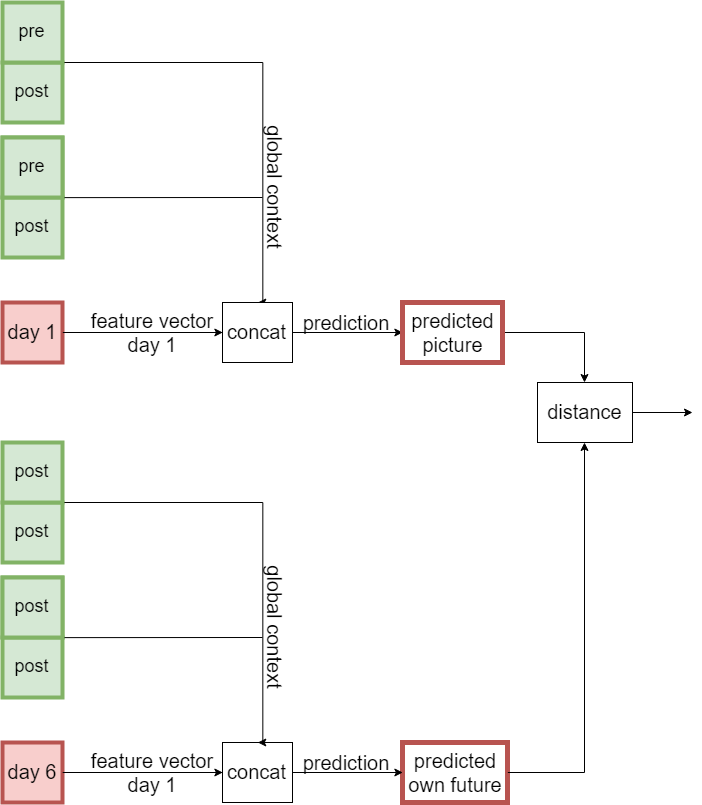

The diagram above was exported from draw.io. Its source (the exported page's mxGraphModel, read from the mxfile embedded in the PNG):
<mxGraphModel dx="1683" dy="835" grid="1" gridSize="10" guides="1" tooltips="1" connect="1" arrows="1" fold="1" page="1" pageScale="1" pageWidth="827" pageHeight="1169" math="0" shadow="0">
  <root>
    <mxCell id="HzVwzIG55QECCnLGwMGy-0" />
    <mxCell id="HzVwzIG55QECCnLGwMGy-1" parent="HzVwzIG55QECCnLGwMGy-0" />
    <mxCell id="HzVwzIG55QECCnLGwMGy-2" value="&lt;font style=&quot;font-size: 18px&quot;&gt;post&lt;/font&gt;" style="rounded=0;whiteSpace=wrap;html=1;fillColor=#d5e8d4;strokeColor=#82b366;strokeWidth=4;" vertex="1" parent="HzVwzIG55QECCnLGwMGy-1">
      <mxGeometry x="70" y="90" width="60" height="60" as="geometry" />
    </mxCell>
    <mxCell id="HzVwzIG55QECCnLGwMGy-3" style="edgeStyle=orthogonalEdgeStyle;rounded=0;orthogonalLoop=1;jettySize=auto;html=1;entryX=0.5;entryY=0;entryDx=0;entryDy=0;startArrow=none;startFill=0;endArrow=classic;endFill=1;exitX=1;exitY=0.5;exitDx=0;exitDy=0;" edge="1" parent="HzVwzIG55QECCnLGwMGy-1" source="HzVwzIG55QECCnLGwMGy-4" target="HzVwzIG55QECCnLGwMGy-17">
      <mxGeometry relative="1" as="geometry">
        <mxPoint x="150" y="110" as="sourcePoint" />
        <Array as="points">
          <mxPoint x="130" y="90" />
          <mxPoint x="330" y="90" />
          <mxPoint x="330" y="330" />
        </Array>
      </mxGeometry>
    </mxCell>
    <mxCell id="HzVwzIG55QECCnLGwMGy-4" value="&lt;font style=&quot;font-size: 18px&quot;&gt;pre&lt;/font&gt;" style="rounded=0;whiteSpace=wrap;html=1;fillColor=#d5e8d4;strokeColor=#82b366;strokeWidth=4;" vertex="1" parent="HzVwzIG55QECCnLGwMGy-1">
      <mxGeometry x="70" y="30" width="60" height="60" as="geometry" />
    </mxCell>
    <mxCell id="HzVwzIG55QECCnLGwMGy-5" value="&lt;span&gt;&lt;font style=&quot;font-size: 18px&quot;&gt;pre&lt;/font&gt;&lt;/span&gt;" style="rounded=0;whiteSpace=wrap;html=1;fillColor=#d5e8d4;strokeColor=#82b366;strokeWidth=4;" vertex="1" parent="HzVwzIG55QECCnLGwMGy-1">
      <mxGeometry x="70" y="165" width="60" height="60" as="geometry" />
    </mxCell>
    <mxCell id="HzVwzIG55QECCnLGwMGy-6" value="&lt;span&gt;&lt;font style=&quot;font-size: 18px&quot;&gt;post&lt;/font&gt;&lt;/span&gt;" style="rounded=0;whiteSpace=wrap;html=1;fillColor=#d5e8d4;strokeColor=#82b366;strokeWidth=4;" vertex="1" parent="HzVwzIG55QECCnLGwMGy-1">
      <mxGeometry x="70" y="225" width="60" height="60" as="geometry" />
    </mxCell>
    <mxCell id="HzVwzIG55QECCnLGwMGy-9" style="edgeStyle=orthogonalEdgeStyle;rounded=0;orthogonalLoop=1;jettySize=auto;html=1;exitX=1;exitY=0.5;exitDx=0;exitDy=0;entryX=0;entryY=0.5;entryDx=0;entryDy=0;endArrow=classic;endFill=1;startArrow=none;startFill=0;" edge="1" parent="HzVwzIG55QECCnLGwMGy-1" source="HzVwzIG55QECCnLGwMGy-10" target="HzVwzIG55QECCnLGwMGy-17">
      <mxGeometry relative="1" as="geometry" />
    </mxCell>
    <mxCell id="HzVwzIG55QECCnLGwMGy-10" value="&lt;font style=&quot;font-size: 20px&quot;&gt;day 1&lt;br&gt;&lt;/font&gt;" style="rounded=0;whiteSpace=wrap;html=1;fillColor=#f8cecc;strokeColor=#b85450;strokeWidth=4;" vertex="1" parent="HzVwzIG55QECCnLGwMGy-1">
      <mxGeometry x="70" y="330" width="60" height="60" as="geometry" />
    </mxCell>
    <mxCell id="HzVwzIG55QECCnLGwMGy-13" value="" style="endArrow=none;html=1;entryX=1;entryY=0.5;entryDx=0;entryDy=0;" edge="1" parent="HzVwzIG55QECCnLGwMGy-1" target="HzVwzIG55QECCnLGwMGy-10">
      <mxGeometry width="50" height="50" relative="1" as="geometry">
        <mxPoint x="340" y="360" as="sourcePoint" />
        <mxPoint x="120" y="410" as="targetPoint" />
      </mxGeometry>
    </mxCell>
    <mxCell id="HzVwzIG55QECCnLGwMGy-14" value="&lt;font style=&quot;font-size: 20px&quot;&gt;feature vector day 1&lt;/font&gt;" style="text;html=1;strokeColor=none;fillColor=none;align=center;verticalAlign=middle;whiteSpace=wrap;rounded=0;" vertex="1" parent="HzVwzIG55QECCnLGwMGy-1">
      <mxGeometry x="150" y="350" width="140" height="20" as="geometry" />
    </mxCell>
    <mxCell id="HzVwzIG55QECCnLGwMGy-15" value="&lt;font style=&quot;font-size: 20px&quot;&gt;global context&lt;/font&gt;&lt;br&gt;" style="text;html=1;strokeColor=none;fillColor=none;align=center;verticalAlign=middle;whiteSpace=wrap;rounded=0;rotation=90;" vertex="1" parent="HzVwzIG55QECCnLGwMGy-1">
      <mxGeometry x="220" y="205" width="245" height="20" as="geometry" />
    </mxCell>
    <mxCell id="HzVwzIG55QECCnLGwMGy-16" style="edgeStyle=orthogonalEdgeStyle;rounded=0;orthogonalLoop=1;jettySize=auto;html=1;exitX=1;exitY=0.5;exitDx=0;exitDy=0;entryX=0;entryY=0.5;entryDx=0;entryDy=0;startArrow=none;startFill=0;endArrow=classic;endFill=1;" edge="1" parent="HzVwzIG55QECCnLGwMGy-1" source="HzVwzIG55QECCnLGwMGy-17" target="HzVwzIG55QECCnLGwMGy-19">
      <mxGeometry relative="1" as="geometry" />
    </mxCell>
    <mxCell id="HzVwzIG55QECCnLGwMGy-17" value="&lt;span style=&quot;font-size: 20px&quot;&gt;concat&lt;/span&gt;" style="rounded=0;whiteSpace=wrap;html=1;" vertex="1" parent="HzVwzIG55QECCnLGwMGy-1">
      <mxGeometry x="290" y="330" width="70" height="60" as="geometry" />
    </mxCell>
    <mxCell id="HzVwzIG55QECCnLGwMGy-18" style="edgeStyle=orthogonalEdgeStyle;rounded=0;orthogonalLoop=1;jettySize=auto;html=1;exitX=1;exitY=0.5;exitDx=0;exitDy=0;entryX=0.5;entryY=0;entryDx=0;entryDy=0;endArrow=classic;endFill=1;" edge="1" parent="HzVwzIG55QECCnLGwMGy-1" source="HzVwzIG55QECCnLGwMGy-19" target="HzVwzIG55QECCnLGwMGy-22">
      <mxGeometry relative="1" as="geometry" />
    </mxCell>
    <mxCell id="HzVwzIG55QECCnLGwMGy-19" value="&lt;span style=&quot;font-size: 20px&quot;&gt;predicted picture&lt;/span&gt;" style="rounded=0;whiteSpace=wrap;html=1;fillColor=#FFFFFF;strokeColor=#b85450;strokeWidth=5;" vertex="1" parent="HzVwzIG55QECCnLGwMGy-1">
      <mxGeometry x="470" y="330" width="100" height="60" as="geometry" />
    </mxCell>
    <mxCell id="HzVwzIG55QECCnLGwMGy-22" value="&lt;span style=&quot;font-size: 20px&quot;&gt;distance&lt;/span&gt;" style="rounded=0;whiteSpace=wrap;html=1;" vertex="1" parent="HzVwzIG55QECCnLGwMGy-1">
      <mxGeometry x="605" y="410" width="95" height="60" as="geometry" />
    </mxCell>
    <mxCell id="HzVwzIG55QECCnLGwMGy-23" value="&lt;font style=&quot;font-size: 20px&quot;&gt;prediction&lt;/font&gt;" style="text;html=1;strokeColor=none;fillColor=none;align=center;verticalAlign=middle;whiteSpace=wrap;rounded=0;" vertex="1" parent="HzVwzIG55QECCnLGwMGy-1">
      <mxGeometry x="362.5" y="340" width="100" height="20" as="geometry" />
    </mxCell>
    <mxCell id="HzVwzIG55QECCnLGwMGy-24" value="" style="endArrow=classic;html=1;exitX=1;exitY=0.5;exitDx=0;exitDy=0;" edge="1" parent="HzVwzIG55QECCnLGwMGy-1" source="HzVwzIG55QECCnLGwMGy-22">
      <mxGeometry width="50" height="50" relative="1" as="geometry">
        <mxPoint x="70" y="660" as="sourcePoint" />
        <mxPoint x="760" y="440" as="targetPoint" />
      </mxGeometry>
    </mxCell>
    <mxCell id="HzVwzIG55QECCnLGwMGy-51" style="edgeStyle=none;rounded=0;orthogonalLoop=1;jettySize=auto;html=1;exitX=1;exitY=0.5;exitDx=0;exitDy=0;endArrow=none;endFill=0;" edge="1" parent="HzVwzIG55QECCnLGwMGy-1">
      <mxGeometry relative="1" as="geometry">
        <mxPoint x="330" y="225" as="targetPoint" />
        <mxPoint x="129.95238095238096" y="225.1428571428571" as="sourcePoint" />
      </mxGeometry>
    </mxCell>
    <mxCell id="HzVwzIG55QECCnLGwMGy-47" value="&lt;span&gt;&lt;font style=&quot;font-size: 18px&quot;&gt;pre&lt;/font&gt;&lt;/span&gt;" style="rounded=0;whiteSpace=wrap;html=1;fillColor=#d5e8d4;strokeColor=#82b366;strokeWidth=4;" vertex="1" parent="HzVwzIG55QECCnLGwMGy-1">
      <mxGeometry x="70" y="165" width="60" height="60" as="geometry" />
    </mxCell>
    <mxCell id="HzVwzIG55QECCnLGwMGy-68" value="" style="group" vertex="1" connectable="0" parent="HzVwzIG55QECCnLGwMGy-1">
      <mxGeometry x="70" y="470" width="505" height="360" as="geometry" />
    </mxCell>
    <mxCell id="HzVwzIG55QECCnLGwMGy-52" value="&lt;font style=&quot;font-size: 18px&quot;&gt;post&lt;/font&gt;" style="rounded=0;whiteSpace=wrap;html=1;fillColor=#d5e8d4;strokeColor=#82b366;strokeWidth=4;" vertex="1" parent="HzVwzIG55QECCnLGwMGy-68">
      <mxGeometry y="60" width="60" height="60" as="geometry" />
    </mxCell>
    <mxCell id="HzVwzIG55QECCnLGwMGy-55" value="&lt;span&gt;&lt;font style=&quot;font-size: 18px&quot;&gt;pre&lt;/font&gt;&lt;/span&gt;" style="rounded=0;whiteSpace=wrap;html=1;fillColor=#d5e8d4;strokeColor=#82b366;strokeWidth=4;" vertex="1" parent="HzVwzIG55QECCnLGwMGy-68">
      <mxGeometry y="135" width="60" height="60" as="geometry" />
    </mxCell>
    <mxCell id="HzVwzIG55QECCnLGwMGy-56" value="&lt;span&gt;&lt;font style=&quot;font-size: 18px&quot;&gt;post&lt;/font&gt;&lt;/span&gt;" style="rounded=0;whiteSpace=wrap;html=1;fillColor=#d5e8d4;strokeColor=#82b366;strokeWidth=4;" vertex="1" parent="HzVwzIG55QECCnLGwMGy-68">
      <mxGeometry y="195" width="60" height="60" as="geometry" />
    </mxCell>
    <mxCell id="HzVwzIG55QECCnLGwMGy-58" value="&lt;font style=&quot;font-size: 20px&quot;&gt;day 6&lt;br&gt;&lt;/font&gt;" style="rounded=0;whiteSpace=wrap;html=1;fillColor=#f8cecc;strokeColor=#b85450;strokeWidth=4;" vertex="1" parent="HzVwzIG55QECCnLGwMGy-68">
      <mxGeometry y="300" width="60" height="60" as="geometry" />
    </mxCell>
    <mxCell id="HzVwzIG55QECCnLGwMGy-59" value="" style="endArrow=none;html=1;entryX=1;entryY=0.5;entryDx=0;entryDy=0;" edge="1" parent="HzVwzIG55QECCnLGwMGy-68" target="HzVwzIG55QECCnLGwMGy-58">
      <mxGeometry width="50" height="50" relative="1" as="geometry">
        <mxPoint x="270" y="330" as="sourcePoint" />
        <mxPoint x="50" y="380" as="targetPoint" />
      </mxGeometry>
    </mxCell>
    <mxCell id="HzVwzIG55QECCnLGwMGy-60" value="&lt;font style=&quot;font-size: 20px&quot;&gt;feature vector day 1&lt;/font&gt;" style="text;html=1;strokeColor=none;fillColor=none;align=center;verticalAlign=middle;whiteSpace=wrap;rounded=0;" vertex="1" parent="HzVwzIG55QECCnLGwMGy-68">
      <mxGeometry x="80" y="320" width="140" height="20" as="geometry" />
    </mxCell>
    <mxCell id="HzVwzIG55QECCnLGwMGy-61" value="&lt;font style=&quot;font-size: 20px&quot;&gt;global context&lt;/font&gt;&lt;br&gt;" style="text;html=1;strokeColor=none;fillColor=none;align=center;verticalAlign=middle;whiteSpace=wrap;rounded=0;rotation=90;" vertex="1" parent="HzVwzIG55QECCnLGwMGy-68">
      <mxGeometry x="150" y="175" width="245" height="20" as="geometry" />
    </mxCell>
    <mxCell id="HzVwzIG55QECCnLGwMGy-63" value="&lt;span style=&quot;font-size: 20px&quot;&gt;concat&lt;/span&gt;" style="rounded=0;whiteSpace=wrap;html=1;" vertex="1" parent="HzVwzIG55QECCnLGwMGy-68">
      <mxGeometry x="220" y="300" width="70" height="60" as="geometry" />
    </mxCell>
    <mxCell id="HzVwzIG55QECCnLGwMGy-53" style="edgeStyle=orthogonalEdgeStyle;rounded=0;orthogonalLoop=1;jettySize=auto;html=1;entryX=0.5;entryY=0;entryDx=0;entryDy=0;startArrow=none;startFill=0;endArrow=classic;endFill=1;exitX=1;exitY=0.5;exitDx=0;exitDy=0;" edge="1" parent="HzVwzIG55QECCnLGwMGy-68" source="HzVwzIG55QECCnLGwMGy-54" target="HzVwzIG55QECCnLGwMGy-63">
      <mxGeometry relative="1" as="geometry">
        <mxPoint x="80" y="80" as="sourcePoint" />
        <Array as="points">
          <mxPoint x="60" y="60" />
          <mxPoint x="260" y="60" />
          <mxPoint x="260" y="300" />
        </Array>
      </mxGeometry>
    </mxCell>
    <mxCell id="HzVwzIG55QECCnLGwMGy-57" style="edgeStyle=orthogonalEdgeStyle;rounded=0;orthogonalLoop=1;jettySize=auto;html=1;exitX=1;exitY=0.5;exitDx=0;exitDy=0;entryX=0;entryY=0.5;entryDx=0;entryDy=0;endArrow=classic;endFill=1;startArrow=none;startFill=0;" edge="1" parent="HzVwzIG55QECCnLGwMGy-68" source="HzVwzIG55QECCnLGwMGy-58" target="HzVwzIG55QECCnLGwMGy-63">
      <mxGeometry relative="1" as="geometry" />
    </mxCell>
    <mxCell id="HzVwzIG55QECCnLGwMGy-64" value="&lt;span style=&quot;font-size: 20px&quot;&gt;predicted own future&lt;/span&gt;" style="rounded=0;whiteSpace=wrap;html=1;fillColor=#FFFFFF;strokeColor=#b85450;strokeWidth=5;" vertex="1" parent="HzVwzIG55QECCnLGwMGy-68">
      <mxGeometry x="400" y="300" width="105" height="60" as="geometry" />
    </mxCell>
    <mxCell id="HzVwzIG55QECCnLGwMGy-62" style="edgeStyle=orthogonalEdgeStyle;rounded=0;orthogonalLoop=1;jettySize=auto;html=1;exitX=1;exitY=0.5;exitDx=0;exitDy=0;entryX=0;entryY=0.5;entryDx=0;entryDy=0;startArrow=none;startFill=0;endArrow=classic;endFill=1;" edge="1" parent="HzVwzIG55QECCnLGwMGy-68" source="HzVwzIG55QECCnLGwMGy-63" target="HzVwzIG55QECCnLGwMGy-64">
      <mxGeometry relative="1" as="geometry" />
    </mxCell>
    <mxCell id="HzVwzIG55QECCnLGwMGy-65" value="&lt;font style=&quot;font-size: 20px&quot;&gt;prediction&lt;/font&gt;" style="text;html=1;strokeColor=none;fillColor=none;align=center;verticalAlign=middle;whiteSpace=wrap;rounded=0;" vertex="1" parent="HzVwzIG55QECCnLGwMGy-68">
      <mxGeometry x="292.5" y="310" width="100" height="20" as="geometry" />
    </mxCell>
    <mxCell id="HzVwzIG55QECCnLGwMGy-66" style="edgeStyle=none;rounded=0;orthogonalLoop=1;jettySize=auto;html=1;exitX=1;exitY=0.5;exitDx=0;exitDy=0;endArrow=none;endFill=0;" edge="1" parent="HzVwzIG55QECCnLGwMGy-68">
      <mxGeometry relative="1" as="geometry">
        <mxPoint x="260" y="195" as="targetPoint" />
        <mxPoint x="59.95238095238119" y="195.1428571428571" as="sourcePoint" />
      </mxGeometry>
    </mxCell>
    <mxCell id="HzVwzIG55QECCnLGwMGy-67" value="&lt;span&gt;&lt;font style=&quot;font-size: 18px&quot;&gt;post&lt;/font&gt;&lt;/span&gt;" style="rounded=0;whiteSpace=wrap;html=1;fillColor=#d5e8d4;strokeColor=#82b366;strokeWidth=4;" vertex="1" parent="HzVwzIG55QECCnLGwMGy-68">
      <mxGeometry y="135" width="60" height="60" as="geometry" />
    </mxCell>
    <mxCell id="HzVwzIG55QECCnLGwMGy-54" value="&lt;span&gt;&lt;font style=&quot;font-size: 18px&quot;&gt;post&lt;/font&gt;&lt;/span&gt;&lt;br&gt;" style="rounded=0;whiteSpace=wrap;html=1;fillColor=#d5e8d4;strokeColor=#82b366;strokeWidth=4;" vertex="1" parent="HzVwzIG55QECCnLGwMGy-68">
      <mxGeometry width="60" height="60" as="geometry" />
    </mxCell>
    <mxCell id="HzVwzIG55QECCnLGwMGy-70" style="edgeStyle=none;rounded=0;orthogonalLoop=1;jettySize=auto;html=1;exitX=1;exitY=0.5;exitDx=0;exitDy=0;entryX=0.5;entryY=1;entryDx=0;entryDy=0;endArrow=classic;endFill=1;" edge="1" parent="HzVwzIG55QECCnLGwMGy-1" source="HzVwzIG55QECCnLGwMGy-64" target="HzVwzIG55QECCnLGwMGy-22">
      <mxGeometry relative="1" as="geometry">
        <Array as="points">
          <mxPoint x="652" y="800" />
        </Array>
      </mxGeometry>
    </mxCell>
  </root>
</mxGraphModel>